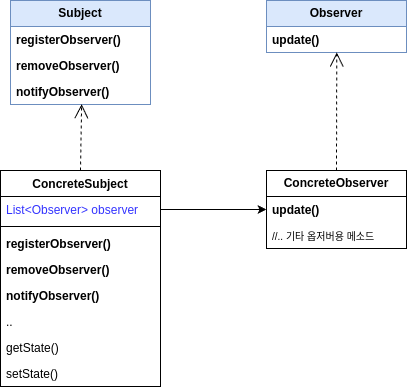

The diagram above was exported from draw.io. Its source (the exported page's mxGraphModel, read from the mxfile embedded in the PNG):
<mxGraphModel dx="979" dy="537" grid="1" gridSize="10" guides="1" tooltips="1" connect="1" arrows="1" fold="1" page="1" pageScale="1" pageWidth="827" pageHeight="1169" math="0" shadow="0">
  <root>
    <mxCell id="0" />
    <mxCell id="1" parent="0" />
    <mxCell id="aQRx55bDEu3C1JrPr8eO-1" value="&lt;b&gt;Subject&lt;/b&gt;" style="swimlane;fontStyle=0;childLayout=stackLayout;horizontal=1;startSize=26;fillColor=#dae8fc;horizontalStack=0;resizeParent=1;resizeParentMax=0;resizeLast=0;collapsible=1;marginBottom=0;whiteSpace=wrap;html=1;strokeColor=#6c8ebf;" vertex="1" parent="1">
      <mxGeometry x="274" y="160" width="140" height="104" as="geometry" />
    </mxCell>
    <mxCell id="aQRx55bDEu3C1JrPr8eO-2" value="&lt;b&gt;registerObserver()&lt;/b&gt;" style="text;strokeColor=none;fillColor=none;align=left;verticalAlign=top;spacingLeft=4;spacingRight=4;overflow=hidden;rotatable=0;points=[[0,0.5],[1,0.5]];portConstraint=eastwest;whiteSpace=wrap;html=1;" vertex="1" parent="aQRx55bDEu3C1JrPr8eO-1">
      <mxGeometry y="26" width="140" height="26" as="geometry" />
    </mxCell>
    <mxCell id="aQRx55bDEu3C1JrPr8eO-3" value="&lt;b&gt;removeObserver()&lt;/b&gt;" style="text;strokeColor=none;fillColor=none;align=left;verticalAlign=top;spacingLeft=4;spacingRight=4;overflow=hidden;rotatable=0;points=[[0,0.5],[1,0.5]];portConstraint=eastwest;whiteSpace=wrap;html=1;" vertex="1" parent="aQRx55bDEu3C1JrPr8eO-1">
      <mxGeometry y="52" width="140" height="26" as="geometry" />
    </mxCell>
    <mxCell id="aQRx55bDEu3C1JrPr8eO-4" value="&lt;b&gt;notifyObserver()&lt;/b&gt;" style="text;strokeColor=none;fillColor=none;align=left;verticalAlign=top;spacingLeft=4;spacingRight=4;overflow=hidden;rotatable=0;points=[[0,0.5],[1,0.5]];portConstraint=eastwest;whiteSpace=wrap;html=1;" vertex="1" parent="aQRx55bDEu3C1JrPr8eO-1">
      <mxGeometry y="78" width="140" height="26" as="geometry" />
    </mxCell>
    <mxCell id="aQRx55bDEu3C1JrPr8eO-5" value="&lt;b&gt;Observer&lt;/b&gt;" style="swimlane;fontStyle=0;childLayout=stackLayout;horizontal=1;startSize=26;fillColor=#dae8fc;horizontalStack=0;resizeParent=1;resizeParentMax=0;resizeLast=0;collapsible=1;marginBottom=0;whiteSpace=wrap;html=1;strokeColor=#6c8ebf;" vertex="1" parent="1">
      <mxGeometry x="530" y="160" width="140" height="52" as="geometry" />
    </mxCell>
    <mxCell id="aQRx55bDEu3C1JrPr8eO-6" value="&lt;b&gt;update()&lt;/b&gt;" style="text;strokeColor=none;fillColor=none;align=left;verticalAlign=top;spacingLeft=4;spacingRight=4;overflow=hidden;rotatable=0;points=[[0,0.5],[1,0.5]];portConstraint=eastwest;whiteSpace=wrap;html=1;" vertex="1" parent="aQRx55bDEu3C1JrPr8eO-5">
      <mxGeometry y="26" width="140" height="26" as="geometry" />
    </mxCell>
    <mxCell id="aQRx55bDEu3C1JrPr8eO-16" value="&lt;b style=&quot;border-color: var(--border-color);&quot;&gt;ConcreteSubject&lt;/b&gt;" style="swimlane;fontStyle=1;align=center;verticalAlign=top;childLayout=stackLayout;horizontal=1;startSize=26;horizontalStack=0;resizeParent=1;resizeParentMax=0;resizeLast=0;collapsible=1;marginBottom=0;whiteSpace=wrap;html=1;" vertex="1" parent="1">
      <mxGeometry x="264" y="330" width="160" height="216" as="geometry" />
    </mxCell>
    <mxCell id="aQRx55bDEu3C1JrPr8eO-17" value="&lt;font color=&quot;#3333ff&quot;&gt;&lt;span&gt;List&amp;lt;Observer&amp;gt; observer&lt;/span&gt;&lt;/font&gt;" style="text;strokeColor=none;fillColor=none;align=left;verticalAlign=top;spacingLeft=4;spacingRight=4;overflow=hidden;rotatable=0;points=[[0,0.5],[1,0.5]];portConstraint=eastwest;whiteSpace=wrap;html=1;fontStyle=0" vertex="1" parent="aQRx55bDEu3C1JrPr8eO-16">
      <mxGeometry y="26" width="160" height="26" as="geometry" />
    </mxCell>
    <mxCell id="aQRx55bDEu3C1JrPr8eO-18" value="" style="line;strokeWidth=1;fillColor=none;align=left;verticalAlign=middle;spacingTop=-1;spacingLeft=3;spacingRight=3;rotatable=0;labelPosition=right;points=[];portConstraint=eastwest;strokeColor=inherit;" vertex="1" parent="aQRx55bDEu3C1JrPr8eO-16">
      <mxGeometry y="52" width="160" height="8" as="geometry" />
    </mxCell>
    <mxCell id="aQRx55bDEu3C1JrPr8eO-19" value="&lt;b&gt;registerObserver()&lt;/b&gt;" style="text;strokeColor=none;fillColor=none;align=left;verticalAlign=top;spacingLeft=4;spacingRight=4;overflow=hidden;rotatable=0;points=[[0,0.5],[1,0.5]];portConstraint=eastwest;whiteSpace=wrap;html=1;" vertex="1" parent="aQRx55bDEu3C1JrPr8eO-16">
      <mxGeometry y="60" width="160" height="26" as="geometry" />
    </mxCell>
    <mxCell id="aQRx55bDEu3C1JrPr8eO-20" value="&lt;b&gt;removeObserver()&lt;/b&gt;" style="text;strokeColor=none;fillColor=none;align=left;verticalAlign=top;spacingLeft=4;spacingRight=4;overflow=hidden;rotatable=0;points=[[0,0.5],[1,0.5]];portConstraint=eastwest;whiteSpace=wrap;html=1;" vertex="1" parent="aQRx55bDEu3C1JrPr8eO-16">
      <mxGeometry y="86" width="160" height="26" as="geometry" />
    </mxCell>
    <mxCell id="aQRx55bDEu3C1JrPr8eO-21" value="&lt;b&gt;notifyObserver()&lt;/b&gt;" style="text;strokeColor=none;fillColor=none;align=left;verticalAlign=top;spacingLeft=4;spacingRight=4;overflow=hidden;rotatable=0;points=[[0,0.5],[1,0.5]];portConstraint=eastwest;whiteSpace=wrap;html=1;" vertex="1" parent="aQRx55bDEu3C1JrPr8eO-16">
      <mxGeometry y="112" width="160" height="26" as="geometry" />
    </mxCell>
    <mxCell id="aQRx55bDEu3C1JrPr8eO-22" value=".." style="text;strokeColor=none;fillColor=none;align=left;verticalAlign=top;spacingLeft=4;spacingRight=4;overflow=hidden;rotatable=0;points=[[0,0.5],[1,0.5]];portConstraint=eastwest;whiteSpace=wrap;html=1;" vertex="1" parent="aQRx55bDEu3C1JrPr8eO-16">
      <mxGeometry y="138" width="160" height="26" as="geometry" />
    </mxCell>
    <mxCell id="aQRx55bDEu3C1JrPr8eO-23" value="getState()" style="text;strokeColor=none;fillColor=none;align=left;verticalAlign=top;spacingLeft=4;spacingRight=4;overflow=hidden;rotatable=0;points=[[0,0.5],[1,0.5]];portConstraint=eastwest;whiteSpace=wrap;html=1;" vertex="1" parent="aQRx55bDEu3C1JrPr8eO-16">
      <mxGeometry y="164" width="160" height="26" as="geometry" />
    </mxCell>
    <mxCell id="aQRx55bDEu3C1JrPr8eO-24" value="setState()" style="text;strokeColor=none;fillColor=none;align=left;verticalAlign=top;spacingLeft=4;spacingRight=4;overflow=hidden;rotatable=0;points=[[0,0.5],[1,0.5]];portConstraint=eastwest;whiteSpace=wrap;html=1;" vertex="1" parent="aQRx55bDEu3C1JrPr8eO-16">
      <mxGeometry y="190" width="160" height="26" as="geometry" />
    </mxCell>
    <mxCell id="aQRx55bDEu3C1JrPr8eO-34" value="&lt;b&gt;ConcreteObserver&lt;/b&gt;" style="swimlane;fontStyle=0;childLayout=stackLayout;horizontal=1;startSize=26;fillColor=none;horizontalStack=0;resizeParent=1;resizeParentMax=0;resizeLast=0;collapsible=1;marginBottom=0;whiteSpace=wrap;html=1;" vertex="1" parent="1">
      <mxGeometry x="530" y="330" width="140" height="78" as="geometry" />
    </mxCell>
    <mxCell id="aQRx55bDEu3C1JrPr8eO-35" value="&lt;b&gt;update()&lt;/b&gt;" style="text;strokeColor=none;fillColor=none;align=left;verticalAlign=top;spacingLeft=4;spacingRight=4;overflow=hidden;rotatable=0;points=[[0,0.5],[1,0.5]];portConstraint=eastwest;whiteSpace=wrap;html=1;" vertex="1" parent="aQRx55bDEu3C1JrPr8eO-34">
      <mxGeometry y="26" width="140" height="26" as="geometry" />
    </mxCell>
    <mxCell id="aQRx55bDEu3C1JrPr8eO-38" value="&lt;font style=&quot;font-size: 10px;&quot;&gt;//.. 기타 옵저버용 메소드&lt;/font&gt;" style="text;strokeColor=none;fillColor=none;align=left;verticalAlign=top;spacingLeft=4;spacingRight=4;overflow=hidden;rotatable=0;points=[[0,0.5],[1,0.5]];portConstraint=eastwest;whiteSpace=wrap;html=1;" vertex="1" parent="aQRx55bDEu3C1JrPr8eO-34">
      <mxGeometry y="52" width="140" height="26" as="geometry" />
    </mxCell>
    <mxCell id="aQRx55bDEu3C1JrPr8eO-39" value="" style="endArrow=open;endSize=12;dashed=1;html=1;rounded=0;exitX=0.5;exitY=0;exitDx=0;exitDy=0;entryX=0.508;entryY=0.988;entryDx=0;entryDy=0;entryPerimeter=0;" edge="1" parent="1" source="aQRx55bDEu3C1JrPr8eO-16" target="aQRx55bDEu3C1JrPr8eO-4">
      <mxGeometry width="160" relative="1" as="geometry">
        <mxPoint x="360" y="350" as="sourcePoint" />
        <mxPoint x="520" y="350" as="targetPoint" />
      </mxGeometry>
    </mxCell>
    <mxCell id="aQRx55bDEu3C1JrPr8eO-40" value="" style="endArrow=open;endSize=12;dashed=1;html=1;rounded=0;exitX=0.5;exitY=0;exitDx=0;exitDy=0;entryX=0.502;entryY=0.999;entryDx=0;entryDy=0;entryPerimeter=0;" edge="1" parent="1" source="aQRx55bDEu3C1JrPr8eO-34" target="aQRx55bDEu3C1JrPr8eO-6">
      <mxGeometry width="160" relative="1" as="geometry">
        <mxPoint x="360" y="350" as="sourcePoint" />
        <mxPoint x="520" y="350" as="targetPoint" />
      </mxGeometry>
    </mxCell>
    <mxCell id="aQRx55bDEu3C1JrPr8eO-41" value="" style="endArrow=classic;html=1;rounded=0;entryX=0;entryY=0.5;entryDx=0;entryDy=0;exitX=1;exitY=0.5;exitDx=0;exitDy=0;" edge="1" parent="1" source="aQRx55bDEu3C1JrPr8eO-17" target="aQRx55bDEu3C1JrPr8eO-35">
      <mxGeometry width="50" height="50" relative="1" as="geometry">
        <mxPoint x="410" y="380" as="sourcePoint" />
        <mxPoint x="460" y="330" as="targetPoint" />
      </mxGeometry>
    </mxCell>
  </root>
</mxGraphModel>